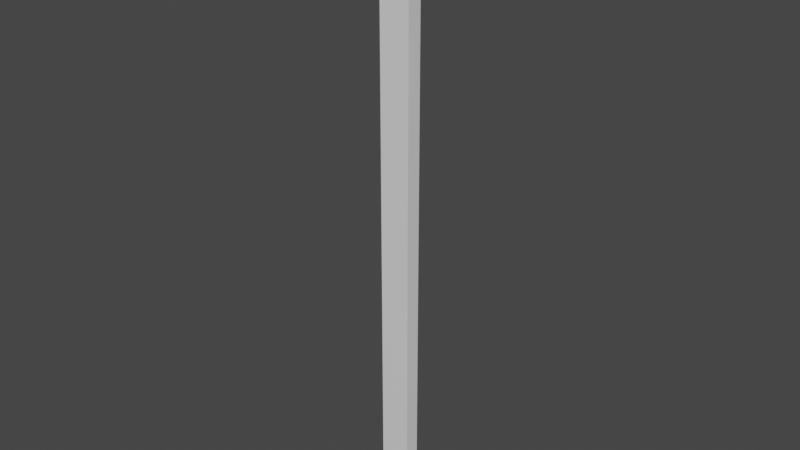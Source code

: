 # Source: Wall1.blend  (saved by Blender 2.93.21; exported with 4.5.12 LTS)
import bpy
from mathutils import Matrix  # noqa: F401  (used for matrix-valued properties, if any)

bpy.ops.wm.read_factory_settings(use_empty=True)
scene = bpy.context.scene
scene.name = 'Scene'

# ---- collections
col_collection = bpy.data.collections.new('Collection'); scene.collection.children.link(col_collection)

# ---- materials (node trees are filled in below, after node groups)
mat_material = bpy.data.materials.new('Material')
mat_material.alpha_threshold = 0.0
mat_material.use_transparent_shadow = False
mat_material.line_color = (0.0, 0.0, 0.0, 1.0)

# ---- material node trees
mat_material.use_nodes = True; mat_material.node_tree.nodes.clear()
_N = mat_material.node_tree.nodes; _L = mat_material.node_tree.links
n0 = _N.new('ShaderNodeOutputMaterial'); n0.name = 'Material Output'; n0.location = (300, 300)
n1 = _N.new('ShaderNodeBsdfPrincipled'); n1.name = 'Principled BSDF'; n1.location = (10, 300)
n1.distribution = 'GGX'
n1.subsurface_method = 'BURLEY'
n1.inputs[2].default_value = 0.4
n1.inputs[3].default_value = 1.45
n1.inputs[27].default_value = (0.0, 0.0, 0.0, 1.0)
n1.inputs[28].default_value = 1.0
_L.new(n1.outputs[0], n0.inputs[0])
n0.is_active_output = True

# ---- world
world_world = bpy.data.worlds.new('World'); scene.world = world_world
world_world.use_nodes = True; world_world.node_tree.nodes.clear()
_N = world_world.node_tree.nodes; _L = world_world.node_tree.links
n0 = _N.new('ShaderNodeOutputWorld'); n0.name = 'World Output'; n0.location = (300, 300)
n1 = _N.new('ShaderNodeBackground'); n1.name = 'Background'; n1.location = (10, 300)
n1.inputs[0].default_value = (0.05088, 0.05088, 0.05088, 1.0)
_L.new(n1.outputs[0], n0.inputs[0])
n0.is_active_output = True
world_world.color = (0.05088, 0.05088, 0.05088)
world_world.use_sun_shadow = False
world_world.sun_shadow_jitter_overblur = 0.0

# ---- meshes
me_cube = bpy.data.meshes.new('Cube')
me_cube.from_pydata([(0.5, 0.125, 10.0), (0.5, 0.125, -10.0), (0.5, -0.125, 10.0), (0.5, -0.125, -10.0), (-0.5, 0.125, 10.0), (-0.5, 0.125, -10.0), (-0.5, -0.125, 10.0), (-0.5, -0.125, -10.0)], [], [(0, 4, 6, 2), (3, 2, 6, 7), (7, 6, 4, 5), (5, 1, 3, 7), (1, 0, 2, 3), (5, 4, 0, 1)])
_uv = me_cube.uv_layers.new(name='UVMap')
_uv.uv.foreach_set('vector', [0.35, 0.1, 0.35, 0.2, 0.3, 0.2, 0.3, 0.1, 0.0, 1.0, 8.941e-08, 0.0, 0.1, 0.0, 0.1, 1.0, 0.2, 1.0, 0.2, 0.0, 0.25, 0.0, 0.25, 1.0, 0.35, 0.0, 0.35, 0.1, 0.3, 0.1, 0.3, 0.0, 0.25, 1.0, 0.25, 0.0, 0.3, 0.0, 0.3, 1.0, 0.1, 1.0, 0.1, 0.0, 0.2, 0.0, 0.2, 1.0])
me_cube.materials.append(mat_material)
me_cube.use_remesh_preserve_volume = False
me_cube.use_remesh_preserve_attributes = False
me_cube.use_mirror_vertex_groups = False
me_cube.update()

# ---- objects
ob_cube = bpy.data.objects.new('Cube', me_cube)

# ---- transforms, parenting, visibility, modifiers, constraints
ob_cube.location = (0.0, 0.0, 10.0)
ob_cube.scale = (1.0, 2.0, 1.0)
ob_cube.lock_rotations_4d = False
ob_cube.empty_display_type = 'ARROWS'
ob_cube.lineart.crease_threshold = 0.0

# ---- collection membership
col_collection.objects.link(ob_cube)

# ---- scene / render settings (as saved in the file)
scene.frame_start = 1; scene.frame_end = 250; scene.frame_set(1)
scene.render.engine = 'BLENDER_EEVEE_NEXT'
scene.cycles.use_denoising = False
scene.cycles.samples = 128
scene.cycles.sampling_pattern = 'TABULATED_SOBOL'
scene.cycles.use_adaptive_sampling = False
scene.cycles.use_light_tree = False
scene.view_settings.view_transform = 'Filmic'
bpy.context.view_layer.update()

# ---- added for rendering (the .blend has no active camera and no usable light): camera, sun
cam_auto = bpy.data.cameras.new('AutoCamera')
cam_auto.lens = 50.0
cam_auto.sensor_width = 36.0
cam_auto.clip_end = 1000.0
ob_auto_camera = bpy.data.objects.new('AutoCamera', cam_auto)
scene.collection.objects.link(ob_auto_camera)
ob_auto_camera.location = (18.5334, -22.2401, 24.8267)
ob_auto_camera.rotation_euler = (1.09748, -7.21219e-08, 0.694738)
scene.camera = ob_auto_camera
light_auto_sun = bpy.data.lights.new('AutoSun', 'SUN')
light_auto_sun.energy = 3.0
light_auto_sun.angle = 0.0523599
ob_auto_sun = bpy.data.objects.new('AutoSun', light_auto_sun)
scene.collection.objects.link(ob_auto_sun)
ob_auto_sun.rotation_euler = (0.872665, 0.174533, 0.523599)
bpy.context.view_layer.update()
